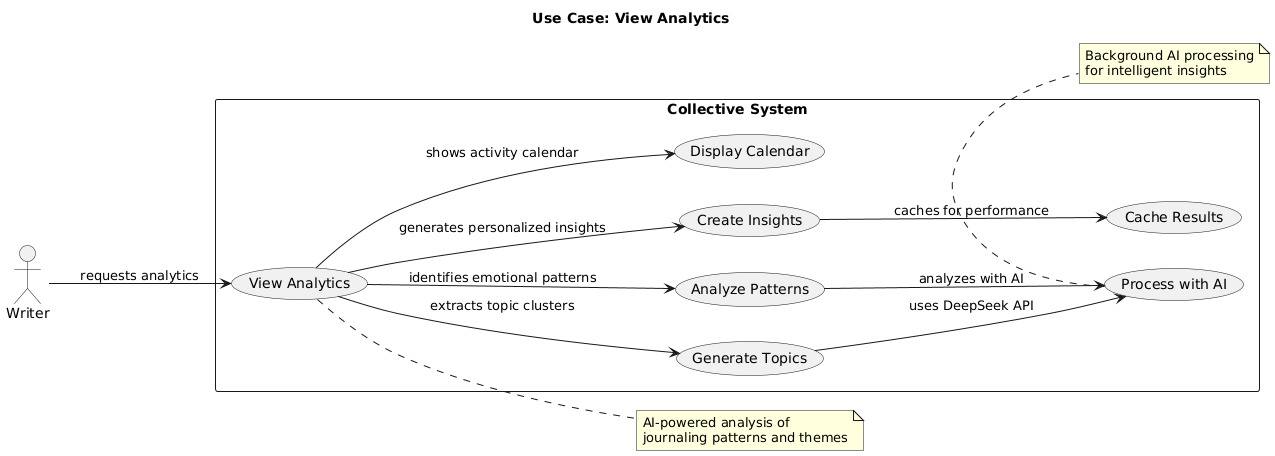

The diagram above was rendered by PlantUML. Its source (embedded in the PNG):
@startuml
title Use Case: View Analytics
left to right direction

actor Writer as W
rectangle "Collective System" {
  usecase "View Analytics" as UC1
  usecase "Generate Topics" as UC2
  usecase "Analyze Patterns" as UC3
  usecase "Create Insights" as UC4
  usecase "Display Calendar" as UC5
  usecase "Process with AI" as UC6
  usecase "Cache Results" as UC7
}

W --> UC1 : requests analytics
UC1 --> UC2 : extracts topic clusters
UC1 --> UC3 : identifies emotional patterns
UC1 --> UC4 : generates personalized insights
UC1 --> UC5 : shows activity calendar
UC2 --> UC6 : uses DeepSeek API
UC3 --> UC6 : analyzes with AI
UC4 --> UC7 : caches for performance

note right of UC1
  AI-powered analysis of
  journaling patterns and themes
end note

note bottom of UC6
  Background AI processing
  for intelligent insights
end note
@enduml